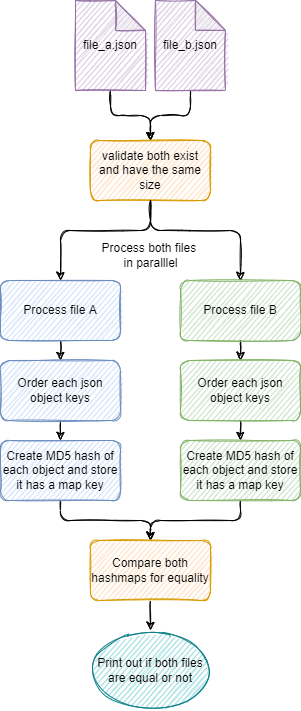

The diagram above was exported from draw.io. Its source (the exported page's mxGraphModel, read from the mxfile embedded in the PNG):
<mxGraphModel dx="2062" dy="762" grid="1" gridSize="10" guides="1" tooltips="1" connect="1" arrows="1" fold="1" page="1" pageScale="1" pageWidth="850" pageHeight="1100" background="#FFFFFF" math="0" shadow="0">
  <root>
    <mxCell id="0" />
    <mxCell id="1" parent="0" />
    <mxCell id="mnRbFQo8e4imFIFpYofX-25" style="edgeStyle=orthogonalEdgeStyle;rounded=1;orthogonalLoop=1;jettySize=auto;html=1;exitX=0.5;exitY=1;exitDx=0;exitDy=0;exitPerimeter=0;entryX=0.5;entryY=0;entryDx=0;entryDy=0;sketch=1;" edge="1" parent="1" source="mnRbFQo8e4imFIFpYofX-20" target="mnRbFQo8e4imFIFpYofX-1">
      <mxGeometry relative="1" as="geometry" />
    </mxCell>
    <mxCell id="mnRbFQo8e4imFIFpYofX-20" value="file_a.json" style="shape=note;whiteSpace=wrap;html=1;backgroundOutline=1;darkOpacity=0.05;rounded=1;fillColor=#e1d5e7;strokeColor=#9673a6;sketch=1;" vertex="1" parent="1">
      <mxGeometry x="315" y="20" width="70" height="90" as="geometry" />
    </mxCell>
    <mxCell id="mnRbFQo8e4imFIFpYofX-23" style="edgeStyle=orthogonalEdgeStyle;rounded=1;orthogonalLoop=1;jettySize=auto;html=1;entryX=0.5;entryY=0;entryDx=0;entryDy=0;sketch=1;" edge="1" parent="1" source="mnRbFQo8e4imFIFpYofX-21" target="mnRbFQo8e4imFIFpYofX-1">
      <mxGeometry relative="1" as="geometry" />
    </mxCell>
    <mxCell id="mnRbFQo8e4imFIFpYofX-21" value="file_b.json" style="shape=note;whiteSpace=wrap;html=1;backgroundOutline=1;darkOpacity=0.05;rounded=1;fillColor=#e1d5e7;strokeColor=#9673a6;sketch=1;" vertex="1" parent="1">
      <mxGeometry x="395" y="20" width="70" height="90" as="geometry" />
    </mxCell>
    <mxCell id="mnRbFQo8e4imFIFpYofX-1" value="validate both exist and have the same size" style="rounded=1;whiteSpace=wrap;html=1;fillColor=#ffe6cc;strokeColor=#d79b00;sketch=1;" vertex="1" parent="1">
      <mxGeometry x="330" y="160" width="120" height="60" as="geometry" />
    </mxCell>
    <mxCell id="mnRbFQo8e4imFIFpYofX-30" style="edgeStyle=orthogonalEdgeStyle;rounded=1;orthogonalLoop=1;jettySize=auto;html=1;exitX=0.5;exitY=1;exitDx=0;exitDy=0;entryX=0.5;entryY=0;entryDx=0;entryDy=0;sketch=1;" edge="1" parent="1" source="mnRbFQo8e4imFIFpYofX-2" target="mnRbFQo8e4imFIFpYofX-26">
      <mxGeometry relative="1" as="geometry" />
    </mxCell>
    <mxCell id="mnRbFQo8e4imFIFpYofX-2" value="Process file A" style="rounded=1;whiteSpace=wrap;html=1;fillColor=#dae8fc;strokeColor=#6c8ebf;sketch=1;" vertex="1" parent="1">
      <mxGeometry x="240" y="300" width="120" height="60" as="geometry" />
    </mxCell>
    <mxCell id="mnRbFQo8e4imFIFpYofX-16" style="edgeStyle=orthogonalEdgeStyle;rounded=1;orthogonalLoop=1;jettySize=auto;html=1;exitX=0.5;exitY=1;exitDx=0;exitDy=0;entryX=0.5;entryY=0;entryDx=0;entryDy=0;sketch=1;" edge="1" parent="1" source="mnRbFQo8e4imFIFpYofX-1" target="mnRbFQo8e4imFIFpYofX-2">
      <mxGeometry relative="1" as="geometry">
        <Array as="points">
          <mxPoint x="390" y="250" />
          <mxPoint x="300" y="250" />
        </Array>
      </mxGeometry>
    </mxCell>
    <mxCell id="mnRbFQo8e4imFIFpYofX-32" style="edgeStyle=orthogonalEdgeStyle;rounded=1;orthogonalLoop=1;jettySize=auto;html=1;exitX=0.5;exitY=1;exitDx=0;exitDy=0;entryX=0.5;entryY=0;entryDx=0;entryDy=0;sketch=1;" edge="1" parent="1" source="mnRbFQo8e4imFIFpYofX-3" target="mnRbFQo8e4imFIFpYofX-28">
      <mxGeometry relative="1" as="geometry" />
    </mxCell>
    <mxCell id="mnRbFQo8e4imFIFpYofX-3" value="Process file B" style="rounded=1;whiteSpace=wrap;html=1;fillColor=#d5e8d4;strokeColor=#82b366;sketch=1;" vertex="1" parent="1">
      <mxGeometry x="420" y="300" width="120" height="60" as="geometry" />
    </mxCell>
    <mxCell id="mnRbFQo8e4imFIFpYofX-15" style="edgeStyle=orthogonalEdgeStyle;rounded=1;orthogonalLoop=1;jettySize=auto;html=1;exitX=0.5;exitY=1;exitDx=0;exitDy=0;entryX=0.5;entryY=0;entryDx=0;entryDy=0;sketch=1;" edge="1" parent="1" source="mnRbFQo8e4imFIFpYofX-1" target="mnRbFQo8e4imFIFpYofX-3">
      <mxGeometry relative="1" as="geometry">
        <Array as="points">
          <mxPoint x="390" y="250" />
          <mxPoint x="480" y="250" />
        </Array>
      </mxGeometry>
    </mxCell>
    <mxCell id="mnRbFQo8e4imFIFpYofX-7" value="Process both files &lt;br&gt;in paralllel" style="text;html=1;align=center;verticalAlign=middle;resizable=0;points=[];autosize=1;strokeColor=none;fillColor=none;rounded=1;sketch=1;" vertex="1" parent="1">
      <mxGeometry x="335" y="260" width="110" height="30" as="geometry" />
    </mxCell>
    <mxCell id="mnRbFQo8e4imFIFpYofX-31" style="edgeStyle=orthogonalEdgeStyle;rounded=1;orthogonalLoop=1;jettySize=auto;html=1;exitX=0.5;exitY=1;exitDx=0;exitDy=0;entryX=0.5;entryY=0;entryDx=0;entryDy=0;sketch=1;" edge="1" parent="1" source="mnRbFQo8e4imFIFpYofX-26" target="mnRbFQo8e4imFIFpYofX-27">
      <mxGeometry relative="1" as="geometry" />
    </mxCell>
    <mxCell id="mnRbFQo8e4imFIFpYofX-26" value="Order each json object keys" style="rounded=1;whiteSpace=wrap;html=1;fillColor=#dae8fc;strokeColor=#6c8ebf;sketch=1;" vertex="1" parent="1">
      <mxGeometry x="240" y="380" width="120" height="60" as="geometry" />
    </mxCell>
    <mxCell id="mnRbFQo8e4imFIFpYofX-35" style="edgeStyle=orthogonalEdgeStyle;rounded=1;orthogonalLoop=1;jettySize=auto;html=1;exitX=0.5;exitY=1;exitDx=0;exitDy=0;entryX=0.5;entryY=0;entryDx=0;entryDy=0;sketch=1;" edge="1" parent="1" source="mnRbFQo8e4imFIFpYofX-27" target="mnRbFQo8e4imFIFpYofX-34">
      <mxGeometry relative="1" as="geometry" />
    </mxCell>
    <mxCell id="mnRbFQo8e4imFIFpYofX-27" value="Create MD5 hash of each object and store it has a map key" style="rounded=1;whiteSpace=wrap;html=1;fillColor=#dae8fc;strokeColor=#6c8ebf;sketch=1;" vertex="1" parent="1">
      <mxGeometry x="240" y="460" width="120" height="60" as="geometry" />
    </mxCell>
    <mxCell id="mnRbFQo8e4imFIFpYofX-33" style="edgeStyle=orthogonalEdgeStyle;rounded=1;orthogonalLoop=1;jettySize=auto;html=1;exitX=0.5;exitY=1;exitDx=0;exitDy=0;entryX=0.5;entryY=0;entryDx=0;entryDy=0;sketch=1;" edge="1" parent="1" source="mnRbFQo8e4imFIFpYofX-28" target="mnRbFQo8e4imFIFpYofX-29">
      <mxGeometry relative="1" as="geometry" />
    </mxCell>
    <mxCell id="mnRbFQo8e4imFIFpYofX-28" value="Order each json object keys" style="rounded=1;whiteSpace=wrap;html=1;fillColor=#d5e8d4;strokeColor=#82b366;sketch=1;" vertex="1" parent="1">
      <mxGeometry x="420" y="380" width="120" height="60" as="geometry" />
    </mxCell>
    <mxCell id="mnRbFQo8e4imFIFpYofX-36" style="edgeStyle=orthogonalEdgeStyle;rounded=1;orthogonalLoop=1;jettySize=auto;html=1;exitX=0.5;exitY=1;exitDx=0;exitDy=0;entryX=0.5;entryY=0;entryDx=0;entryDy=0;sketch=1;" edge="1" parent="1" source="mnRbFQo8e4imFIFpYofX-29" target="mnRbFQo8e4imFIFpYofX-34">
      <mxGeometry relative="1" as="geometry" />
    </mxCell>
    <mxCell id="mnRbFQo8e4imFIFpYofX-29" value="Create MD5 hash of each object and store it has a map key" style="rounded=1;whiteSpace=wrap;html=1;fillColor=#d5e8d4;strokeColor=#82b366;sketch=1;" vertex="1" parent="1">
      <mxGeometry x="420" y="460" width="120" height="60" as="geometry" />
    </mxCell>
    <mxCell id="mnRbFQo8e4imFIFpYofX-39" style="edgeStyle=orthogonalEdgeStyle;rounded=1;sketch=1;orthogonalLoop=1;jettySize=auto;html=1;exitX=0.5;exitY=1;exitDx=0;exitDy=0;entryX=0.5;entryY=0;entryDx=0;entryDy=0;" edge="1" parent="1" source="mnRbFQo8e4imFIFpYofX-34" target="mnRbFQo8e4imFIFpYofX-37">
      <mxGeometry relative="1" as="geometry" />
    </mxCell>
    <mxCell id="mnRbFQo8e4imFIFpYofX-34" value="Compare both hashmaps for equality" style="rounded=1;whiteSpace=wrap;html=1;fillColor=#ffe6cc;strokeColor=#d79b00;sketch=1;" vertex="1" parent="1">
      <mxGeometry x="330" y="560" width="120" height="60" as="geometry" />
    </mxCell>
    <mxCell id="mnRbFQo8e4imFIFpYofX-37" value="Print out if both files are equal or not" style="ellipse;whiteSpace=wrap;html=1;rounded=1;sketch=1;fillColor=#b0e3e6;strokeColor=#0e8088;" vertex="1" parent="1">
      <mxGeometry x="330" y="650" width="120" height="80" as="geometry" />
    </mxCell>
  </root>
</mxGraphModel>